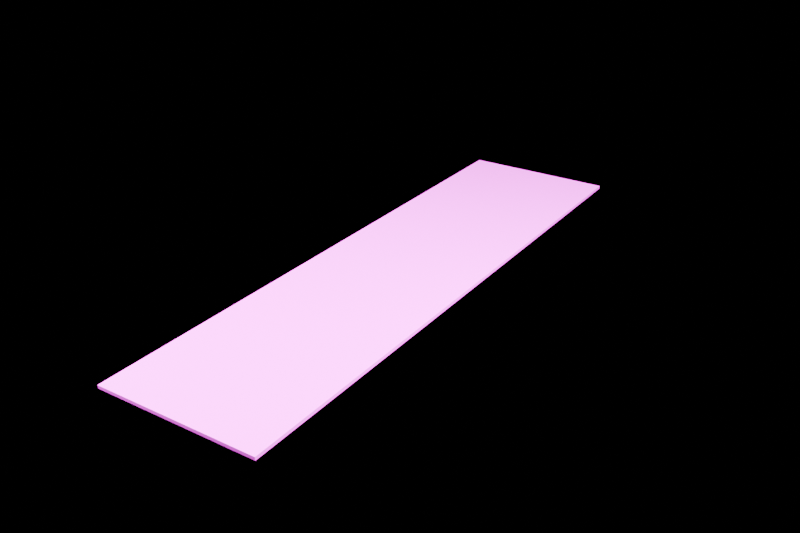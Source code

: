 # Source: pavement_foundation.blend  (saved by Blender 5.2.45; exported with 4.5.12 LTS)
import bpy
from mathutils import Matrix  # noqa: F401  (used for matrix-valued properties, if any)

bpy.ops.wm.read_factory_settings(use_empty=True)
scene = bpy.context.scene
scene.name = 'Component_pavement_foundation'

# ---- collections
col_component_pavement_foundation = bpy.data.collections.new('Component_pavement_foundation'); scene.collection.children.link(col_component_pavement_foundation)
col_90 = bpy.data.collections.new('90_预览灯光相机'); scene.collection.children.link(col_90)

# ---- images (referenced by path relative to the original .blend; pixels are not part of the script)
import os
ASSET_DIR = os.environ.get("B2B_ASSET_DIR", "")  # directory of the original .blend (textures are referenced by path, not embedded)
HERE = os.path.dirname(os.path.abspath(__file__))  # packed textures are extracted next to this script under _unpacked/

def load_image(name, relpath, width, height, colorspace="sRGB"):
    """Load a texture the original file referenced (path relative to the .blend, or extracted next to this script)."""
    p = next((c for c in (os.path.join(HERE, relpath), os.path.join(ASSET_DIR, relpath)) if relpath and os.path.exists(c)), "")
    if p:
        img = bpy.data.images.load(p, check_existing=True)
        img.name = name
    else:  # same state as the original file: an image datablock whose file is absent (Cycles renders it pink)
        img = bpy.data.images.new(name, width, height)
        img.source = "FILE"
        img.filepath = "//" + (relpath or name)
    img.colorspace_settings.name = colorspace
    return img
img_td_shared_palette_001 = load_image('TD_Shared_Palette.001', 'tower_district_palette.png', 1024, 1024, 'sRGB')

# ---- materials (node trees are filled in below, after node groups)
mat_td_matte = bpy.data.materials.new('TD_Matte')

# ---- material node trees
mat_td_matte.use_nodes = True; mat_td_matte.node_tree.nodes.clear()
_N = mat_td_matte.node_tree.nodes; _L = mat_td_matte.node_tree.links
n0 = _N.new('ShaderNodeBsdfPrincipled'); n0.name = 'Principled BSDF'; n0.location = (-200, 100)
n0.inputs[1].default_value = 0.03
n0.inputs[2].default_value = 0.76
n0.inputs[10].default_value = 0.005
n1 = _N.new('ShaderNodeOutputMaterial'); n1.name = 'Material Output'; n1.location = (200, 100)
n2 = _N.new('ShaderNodeTexImage'); n2.name = 'Image Texture'; n2.location = (0, 0)
n2.image = img_td_shared_palette_001
n2.interpolation = 'Closest'
n3 = _N.new('ShaderNodeUVMap'); n3.name = 'UV Map'; n3.location = (0, 0)
n3.width = 160
n3.uv_map = 'PaletteUV'
n4 = _N.new('ShaderNodeAttribute'); n4.name = 'Attribute'; n4.location = (0, 0)
n4.label = '每实例色盘偏移 / no geometry duplication'
n4.attribute_type = 'INSTANCER'
n4.attribute_name = 'palette_shift'
n5 = _N.new('ShaderNodeAttribute'); n5.name = 'Attribute.001'; n5.location = (0, 0)
n5.attribute_name = 'PaletteVariantMask'
n6 = _N.new('ShaderNodeVectorMath'); n6.name = 'Vector Math'; n6.location = (0, 0)
n6.operation = 'SCALE'
n7 = _N.new('ShaderNodeVectorMath'); n7.name = 'Vector Math.001'; n7.location = (0, 0)
_L.new(n0.outputs[0], n1.inputs[0])
_L.new(n2.outputs[0], n0.inputs[0])
_L.new(n4.outputs[1], n6.inputs[0])
_L.new(n5.outputs[2], n6.inputs[3])
_L.new(n3.outputs[0], n7.inputs[0])
_L.new(n6.outputs[0], n7.inputs[1])
_L.new(n7.outputs[0], n2.inputs[0])
n1.is_active_output = True

# ---- cameras
cam_previewcamera = bpy.data.cameras.new('PreviewCamera')
cam_previewcamera.lens = 42.0

# ---- lights
light_preview_key = bpy.data.lights.new('Preview_key', 'AREA')
light_preview_key.energy = 2.668e+05
light_preview_key.shape = 'RECTANGLE'
light_preview_key.size = 34.3
light_preview_key.size_y = 34.3
light_preview_fill = bpy.data.lights.new('Preview_fill', 'AREA')
light_preview_fill.energy = 1.334e+05
light_preview_fill.shape = 'RECTANGLE'
light_preview_fill.size = 34.3
light_preview_fill.size_y = 34.3

# ---- meshes
me_pavement_foundation = bpy.data.meshes.new('pavement_foundation_主体')
me_pavement_foundation.from_pydata([(-6.5, -24.5, 0.0), (-6.5, -24.5, 0.26), (-6.5, 24.5, 0.0), (-6.5, 24.5, 0.26), (6.5, -24.5, 0.0), (6.5, -24.5, 0.26), (6.5, 24.5, 0.0), (6.5, 24.5, 0.26)], [], [(0, 2, 6, 4), (1, 5, 7, 3), (0, 4, 5, 1), (2, 3, 7, 6), (0, 1, 3, 2), (4, 6, 7, 5)])
_uv = me_pavement_foundation.uv_layers.new(name='PaletteUV')
_uv.uv.foreach_set('vector', [0.7007, 0.01325, 0.7007, 0.04925, 0.7368, 0.04925, 0.7368, 0.01325, 0.7007, 0.01325, 0.7007, 0.04925, 0.7368, 0.04925, 0.7368, 0.01325, 0.7007, 0.01325, 0.7007, 0.04925, 0.7368, 0.04925, 0.7368, 0.01325, 0.7007, 0.01325, 0.7007, 0.04925, 0.7368, 0.04925, 0.7368, 0.01325, 0.7007, 0.01325, 0.7007, 0.04925, 0.7368, 0.04925, 0.7368, 0.01325, 0.7007, 0.01325, 0.7007, 0.04925, 0.7368, 0.04925, 0.7368, 0.01325])
me_pavement_foundation.materials.append(mat_td_matte)
me_pavement_foundation.update()

# ---- objects
ob_root_pavement_foundation = bpy.data.objects.new('ROOT_pavement_foundation', None)
ob_pavement_foundation = bpy.data.objects.new('pavement_foundation_主体', me_pavement_foundation)
ob_previewcamera = bpy.data.objects.new('PreviewCamera', cam_previewcamera)
ob_preview_key = bpy.data.objects.new('Preview_key', light_preview_key)
ob_preview_fill = bpy.data.objects.new('Preview_fill', light_preview_fill)

# ---- transforms, parenting, visibility, modifiers, constraints
ob_root_pavement_foundation.location = (0.0, 0.0, 0.0)
ob_pavement_foundation.parent = ob_root_pavement_foundation
ob_pavement_foundation.location = (0.0, 0.0, 0.0)
ob_previewcamera.location = (36.28, -54.9, 32.97)
ob_previewcamera.rotation_euler = (1.108, -2.322e-08, 0.584)
ob_preview_key.location = (-24.5, -29.4, 49.12)
ob_preview_key.rotation_euler = (0.6631, -7.765e-10, -0.6947)
ob_preview_fill.location = (34.3, -4.9, 29.52)
ob_preview_fill.rotation_euler = (0.8672, 7.217e-08, 1.429)

# ---- collection membership
col_component_pavement_foundation.objects.link(ob_root_pavement_foundation)
col_component_pavement_foundation.objects.link(ob_pavement_foundation)
col_90.objects.link(ob_previewcamera)
col_90.objects.link(ob_preview_key)
col_90.objects.link(ob_preview_fill)

# ---- scene / render settings (as saved in the file)
scene.camera = ob_previewcamera
scene.frame_start = 1; scene.frame_end = 240; scene.frame_set(1)
scene.render.engine = 'BLENDER_EEVEE_NEXT'
scene.render.resolution_x = 768
scene.render.resolution_y = 512
scene.render.bake_bias = 0.0
scene.render.bake_samples = 0
scene.render.compositor_device = 'GPU'
scene.eevee.taa_render_samples = 16
scene.eevee.use_volume_custom_range = False
scene.eevee.fast_gi_thickness_near = 0.1
scene.eevee.fast_gi_thickness_far = 0.0
scene.eevee.ray_tracing_options.screen_trace_thickness = 0.1
bpy.context.view_layer.update()

